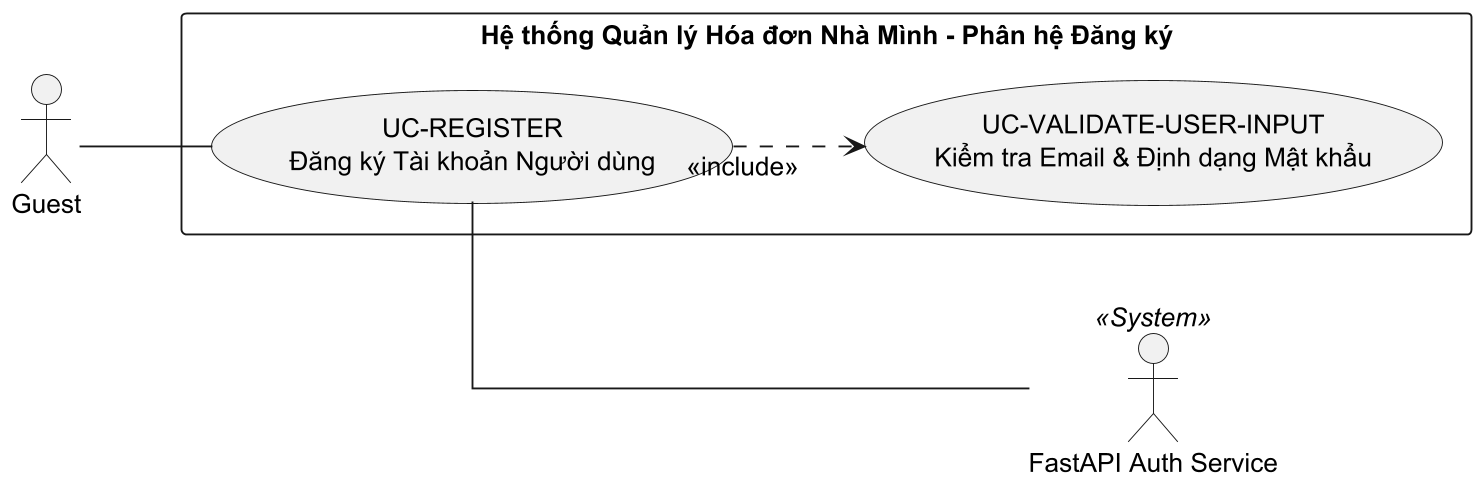

The diagram above was rendered by PlantUML. Its source (embedded in the PNG):
@startuml
left to right direction
skinparam linetype ortho
skinparam nodesep 50
skinparam ranksep 70
skinparam shadowing false
skinparam defaultFontSize 14
skinparam dpi 180

actor "Guest" as guest
actor "FastAPI Auth Service" as authService <<System>>

rectangle "Hệ thống Quản lý Hóa đơn Nhà Mình - Phân hệ Đăng ký" {
    usecase "UC-REGISTER\nĐăng ký Tài khoản Người dùng" as UC_Register
    usecase "UC-VALIDATE-USER-INPUT\nKiểm tra Email & Định dạng Mật khẩu" as UC_Validate
}

guest -- UC_Register
UC_Register -- authService

UC_Register ..> UC_Validate : <<include>>
@enduml